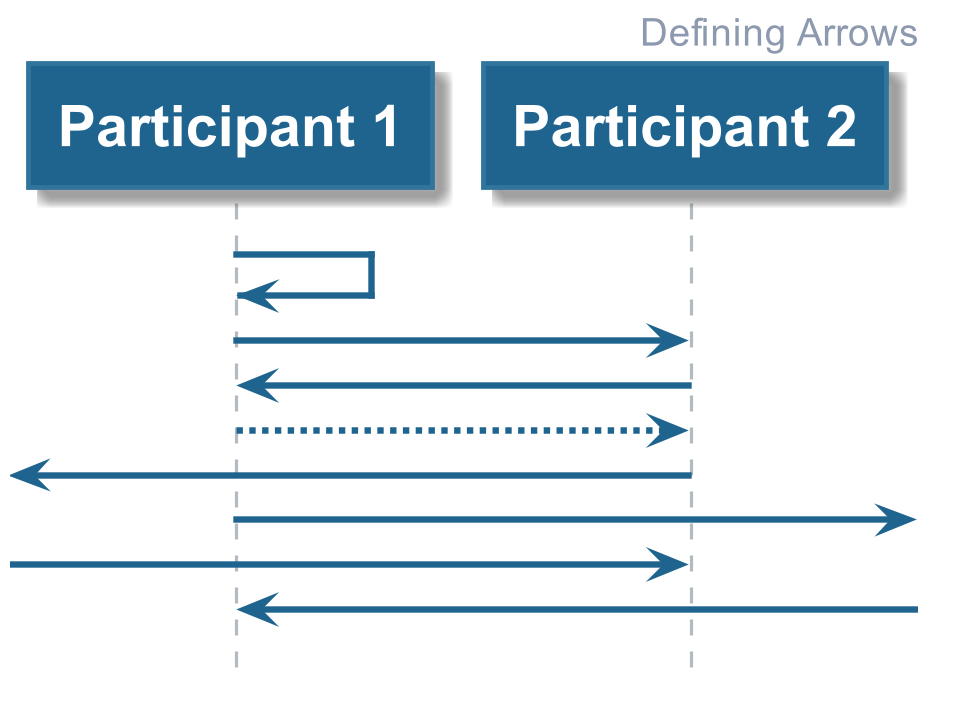

The diagram above was rendered by PlantUML. Its source (embedded in the PNG):
@startuml











hide footbox

skinparam ParticipantPadding    10

skinparam BoxPadding            10

skinparam padding               2

skinparam Shadowing             true

skinparam default {

    FontColor           #1A1C20
    FontName            Arial
    FontSize            14
    FontStyle           BOLD

    TextAlignment       LEFT
}

skinparam Sequence {

    BoxBackgroundColor                  #F3F5F6
    BoxBorderColor                      #EDEFF1

        a -> b
    GroupBackgroundColor                #12692F
    GroupBodyBackgroundColor            transparent

    GroupBorderColor                    #12692F
    GroupBorderThickness                2

    GroupFontColor                      #8D99AE
    GroupFontName                       Arial
    GroupFontSize                       14
    GroupFontStyle                      BOLD

    GroupHeaderFontColor                #FFFFFF
    GroupHeaderFontName                 Arial
    GroupHeaderFontSize                 14
    GroupHeaderFontStyle                BOLD

    ReferenceAlignment                  LEFT

    ReferenceBackgroundColor            #FFFFFF


    ReferenceBorderColor                #1B9D46
    ReferenceBorderThickness            2

    ReferenceFontColor                  #1A1C20
    ReferenceFontName                   Arial
    ReferenceFontSize                   12
    ReferenceFontStyle                  BOLD

    ReferenceHeaderBackgroundColor      #1B9D46

    ReferenceHeaderFontColor            #FFFFFF
    ReferenceHeaderFontName             Arial
    ReferenceHeaderFontSize             14
    ReferenceHeaderFontStyle            BOLD

    StereotypeFontColor                 #B3BBC1

    StereotypeFontName                  Arial
    StereotypeFontSize                  12
    StereotypeFontStyle                 NORMAL

    TitleFontColor                      #1F648E
    TitleFontName                       Arial
    TitleFontSize                       48
    TitleFontStyle                      BOLD

    MessageAlignment                    CENTER

    ArrowThickness                      2
    ArrowColor                          #1F648E

    LifeLineBorderThickness             1
    LifeLineBorderColor                 #B3BBC1
    LifeLineBackgroundColor             #DFE2E5
}

skinparam note {

    FontColor           #1A1C20
    FontName            Arial
    FontSize            12
    FontStyle           BOLD

    BackgroundColor     #FFF8E8
    BorderColor         #FFF1CC
    BorderThickness     1
}

skinparam arrow {

    FontColor           #1F648E
    FontName            Arial
    FontSize            12
    FontStyle           BOLD
}


skinparam participant {

    BackgroundColor     #1F648E
    BorderColor         #31749c

    FontColor           #FFFFFF
    FontName            Arial
    FontSize            18
    FontStyle           BOLD


    Padding             1
}

skinparam actor {

    BackgroundColor     #1F648E
    BorderColor         #31749c

    FontColor           #1F648E
    FontName            Arial
    FontSize            18
    FontStyle           BOLD

    StereotypeFontColor #B3BBC1 ' Overriden by participant
    StereotypeFontName  Arial
    StereotypeFontSize  12
    StereotypeFontStyle NORMAL
}

skinparam boundary {


    BackgroundColor     #1F648E
    BorderColor         #31749c

    FontColor           #1F648E
    FontName            Arial
    FontSize            18
    FontStyle           BOLD

    StereotypeFontColor #B3BBC1
    StereotypeFontName  Arial
    StereotypeFontSize  12
    StereotypeFontStyle NORMAL
}

skinparam control {

    BackgroundColor     #1F648E
    BorderColor         #31749c

    FontColor           #1F648E
    FontName            Arial
    FontSize            18
    FontStyle           BOLD

    StereotypeFontColor #B3BBC1
    StereotypeFontName  Arial
    StereotypeFontSize  18
    StereotypeFontStyle NORMAL
}

skinparam entity {

    BackgroundColor     #1F648E
    BorderColor         #31749c

    FontColor           #1F648E
    FontName            Arial
    FontSize            18
    FontStyle           BOLD

    StereotypeFontColor #B3BBC1
    StereotypeFontName  Arial
    StereotypeFontSize  18
    StereotypeFontStyle NORMAL
}

skinparam database {

    BackgroundColor     #1F648E
    BorderColor         #31749c

    FontColor           #1F648E
    FontName            Arial
    FontSize            18
    FontStyle           BOLD

    StereotypeFontColor #B3BBC1
    StereotypeFontName  Arial
    StereotypeFontSize  18
    StereotypeFontStyle NORMAL
}

skinparam collections {

    BackgroundColor #1F648E
    BorderColor     #31749c


}

skinparam header {

    FontColor           #8D99AE
    FontName            Arial
    FontSize            12
    FontStyle           BOLD
}

skinparam footer {

    FontColor           #8D99AE
    FontName            Arial
    FontSize            12
    FontStyle           BOLD
}

skinparam Title {

    BackgroundColor     #FFFFFF

    FontColor           #1F648E
    FontName            Arial
    FontSize            12
    FontStyle           BOLD

    Padding             1
}

    header Defining Arrows

    participant "Participant 1" as p1

    participant "Participant 2" as p2



    p1 -> p1

    p1 -> p2

    p1 <- p2

    return

    [<- p2

    p1 ->]

    [-> p2

    p1 <-]

@enduml